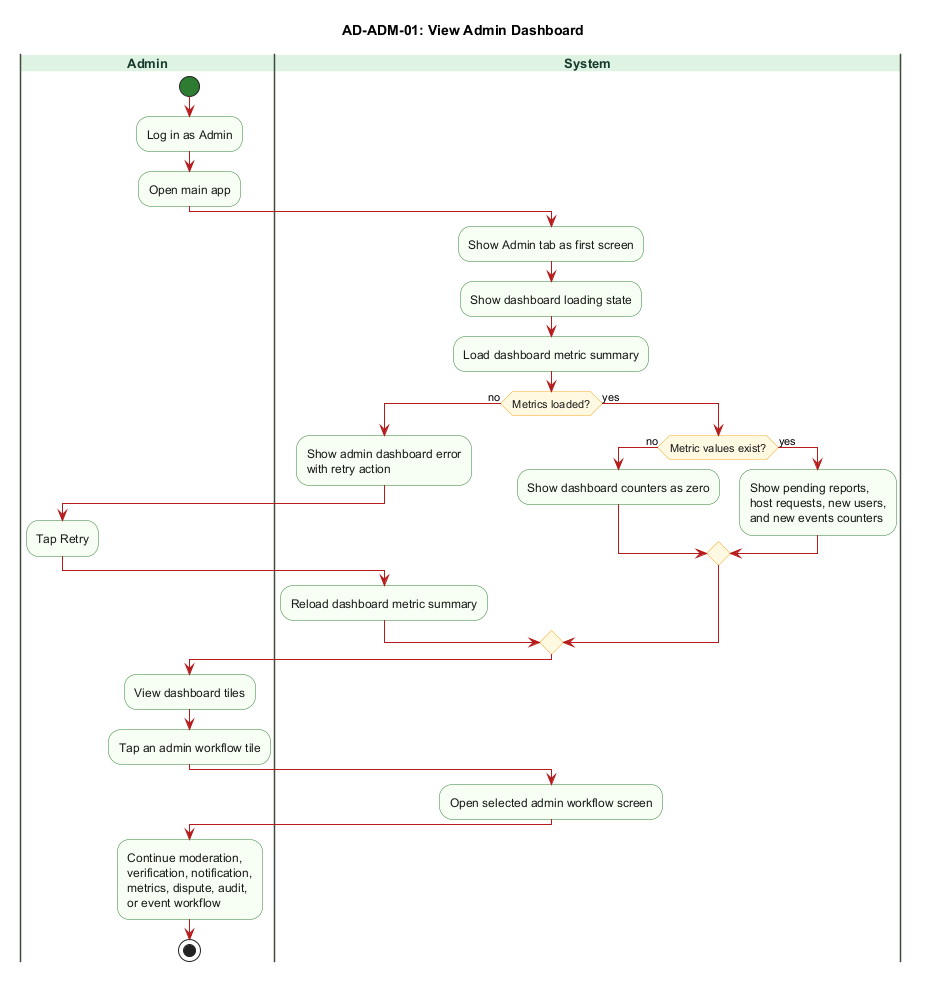

The diagram above was rendered by PlantUML. Its source (embedded in the PNG):
@startuml AD-ADM-01_view_admin_dashboard
title AD-ADM-01: View Admin Dashboard

skinparam backgroundColor #FFFFFF
skinparam swimlane {
  BorderColor #3F4A3C
  TitleBackgroundColor #DFF3E3
  TitleFontColor #173B2F
  TitleFontSize 13
  TitleFontStyle bold
}
skinparam activity {
  BackgroundColor #F7FFF4
  BorderColor #2E7D32
  FontColor #1A1A1A
  DiamondBackgroundColor #FFF8E1
  DiamondBorderColor #F9A825
  ArrowColor #B71C1C
  StartColor #2E7D32
  EndColor #111111
}
skinparam shadowing false

|Admin|
start
:Log in as Admin;
:Open main app;

|System|
:Show Admin tab as first screen;
:Show dashboard loading state;
:Load dashboard metric summary;

if (Metrics loaded?) then (no)
  :Show admin dashboard error\nwith retry action;
  |Admin|
  :Tap Retry;
  |System|
  :Reload dashboard metric summary;
else (yes)
  if (Metric values exist?) then (no)
    :Show dashboard counters as zero;
  else (yes)
    :Show pending reports,\nhost requests, new users,\nand new events counters;
  endif
endif

|Admin|
:View dashboard tiles;
:Tap an admin workflow tile;

|System|
:Open selected admin workflow screen;

|Admin|
:Continue moderation,\nverification, notification,\nmetrics, dispute, audit,\nor event workflow;
stop
@enduml